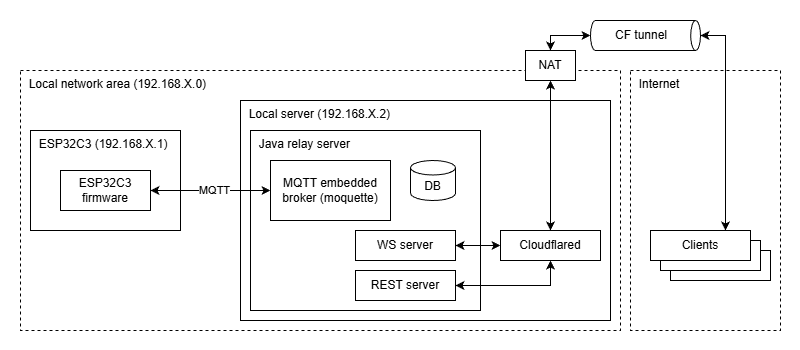

The diagram above was exported from draw.io. Its source (the exported page's mxGraphModel, read from the mxfile embedded in the PNG):
<mxGraphModel dx="892" dy="883" grid="1" gridSize="10" guides="1" tooltips="1" connect="1" arrows="1" fold="1" page="1" pageScale="1" pageWidth="850" pageHeight="1100" background="#FFFFFF" math="0" shadow="0">
  <root>
    <mxCell id="0" />
    <mxCell id="1" parent="0" />
    <mxCell id="11" value="&amp;nbsp; Local network area (192.168.X.0)" style="rounded=0;whiteSpace=wrap;html=1;fillColor=none;dashed=1;verticalAlign=top;align=left;" vertex="1" parent="1">
      <mxGeometry x="80" y="330" width="600" height="260" as="geometry" />
    </mxCell>
    <mxCell id="19" value="&amp;nbsp; Local server (192.168.X.2)" style="rounded=0;whiteSpace=wrap;html=1;fillColor=none;align=left;verticalAlign=top;" vertex="1" parent="1">
      <mxGeometry x="300" y="360" width="370" height="220" as="geometry" />
    </mxCell>
    <mxCell id="12" value="&amp;nbsp; ESP32C3 (192.168.X.1)" style="rounded=0;whiteSpace=wrap;html=1;fillColor=none;align=left;verticalAlign=top;" vertex="1" parent="1">
      <mxGeometry x="90" y="390" width="150" height="100" as="geometry" />
    </mxCell>
    <mxCell id="8" value="" style="rounded=0;whiteSpace=wrap;html=1;" vertex="1" parent="1">
      <mxGeometry x="730" y="510" width="100" height="30" as="geometry" />
    </mxCell>
    <mxCell id="4" value="&amp;nbsp; Java relay server" style="rounded=0;whiteSpace=wrap;html=1;fillColor=none;align=left;verticalAlign=top;" vertex="1" parent="1">
      <mxGeometry x="310" y="390" width="230" height="180" as="geometry" />
    </mxCell>
    <mxCell id="9" style="edgeStyle=none;html=1;exitX=1;exitY=0.5;exitDx=0;exitDy=0;entryX=0;entryY=0.5;entryDx=0;entryDy=0;startArrow=classic;startFill=1;" edge="1" parent="1" source="2" target="3">
      <mxGeometry relative="1" as="geometry" />
    </mxCell>
    <mxCell id="10" value="MQTT" style="edgeLabel;html=1;align=center;verticalAlign=middle;resizable=0;points=[];" vertex="1" connectable="0" parent="9">
      <mxGeometry x="-0.1393" relative="1" as="geometry">
        <mxPoint x="12" as="offset" />
      </mxGeometry>
    </mxCell>
    <mxCell id="2" value="ESP32C3&lt;div&gt;&lt;font style=&quot;color: rgb(0, 0, 0);&quot;&gt;firmware&lt;/font&gt;&lt;/div&gt;" style="rounded=0;whiteSpace=wrap;html=1;" vertex="1" parent="1">
      <mxGeometry x="120" y="430" width="90" height="40" as="geometry" />
    </mxCell>
    <mxCell id="3" value="MQTT embedded&lt;div&gt;&lt;font style=&quot;color: rgb(0, 0, 0);&quot;&gt;broker (moquette)&lt;/font&gt;&lt;/div&gt;" style="rounded=0;whiteSpace=wrap;html=1;" vertex="1" parent="1">
      <mxGeometry x="330" y="420" width="120" height="60" as="geometry" />
    </mxCell>
    <mxCell id="21" style="edgeStyle=none;html=1;exitX=1;exitY=0.5;exitDx=0;exitDy=0;entryX=0;entryY=0.5;entryDx=0;entryDy=0;startArrow=classic;startFill=1;" edge="1" parent="1" source="5" target="20">
      <mxGeometry relative="1" as="geometry" />
    </mxCell>
    <mxCell id="5" value="WS server" style="rounded=0;whiteSpace=wrap;html=1;" vertex="1" parent="1">
      <mxGeometry x="415" y="490" width="100" height="30" as="geometry" />
    </mxCell>
    <mxCell id="6" value="" style="rounded=0;whiteSpace=wrap;html=1;" vertex="1" parent="1">
      <mxGeometry x="720" y="500" width="100" height="30" as="geometry" />
    </mxCell>
    <mxCell id="7" value="Clients" style="rounded=0;whiteSpace=wrap;html=1;" vertex="1" parent="1">
      <mxGeometry x="710" y="490" width="100" height="30" as="geometry" />
    </mxCell>
    <mxCell id="13" value="DB" style="shape=cylinder3;whiteSpace=wrap;html=1;boundedLbl=1;backgroundOutline=1;size=7.2413793103448825;" vertex="1" parent="1">
      <mxGeometry x="470" y="420" width="45" height="40" as="geometry" />
    </mxCell>
    <mxCell id="22" style="edgeStyle=none;html=1;exitX=1;exitY=0.5;exitDx=0;exitDy=0;entryX=0.5;entryY=1;entryDx=0;entryDy=0;rounded=0;curved=0;startArrow=classic;startFill=1;" edge="1" parent="1" source="14" target="20">
      <mxGeometry relative="1" as="geometry">
        <Array as="points">
          <mxPoint x="610" y="545" />
        </Array>
      </mxGeometry>
    </mxCell>
    <mxCell id="14" value="REST server" style="rounded=0;whiteSpace=wrap;html=1;" vertex="1" parent="1">
      <mxGeometry x="415" y="530" width="100" height="30" as="geometry" />
    </mxCell>
    <mxCell id="26" style="edgeStyle=none;html=1;exitX=0.5;exitY=0;exitDx=0;exitDy=0;exitPerimeter=0;entryX=0.75;entryY=0;entryDx=0;entryDy=0;rounded=0;curved=0;startArrow=classic;startFill=1;" edge="1" parent="1" source="15" target="7">
      <mxGeometry relative="1" as="geometry">
        <Array as="points">
          <mxPoint x="785" y="295" />
        </Array>
      </mxGeometry>
    </mxCell>
    <mxCell id="15" value="CF tunnel" style="shape=cylinder3;whiteSpace=wrap;html=1;boundedLbl=1;backgroundOutline=1;size=4.8965517241379075;rotation=90;horizontal=0;" vertex="1" parent="1">
      <mxGeometry x="690" y="240" width="30" height="110" as="geometry" />
    </mxCell>
    <mxCell id="24" style="edgeStyle=none;html=1;exitX=0.5;exitY=0;exitDx=0;exitDy=0;entryX=0.5;entryY=1;entryDx=0;entryDy=0;startArrow=classic;startFill=1;rounded=0;curved=0;" edge="1" parent="1" source="20" target="23">
      <mxGeometry relative="1" as="geometry">
        <Array as="points">
          <mxPoint x="610" y="405" />
        </Array>
      </mxGeometry>
    </mxCell>
    <mxCell id="20" value="Cloudflared" style="rounded=0;whiteSpace=wrap;html=1;" vertex="1" parent="1">
      <mxGeometry x="560" y="490" width="100" height="30" as="geometry" />
    </mxCell>
    <mxCell id="23" value="NAT" style="rounded=0;whiteSpace=wrap;html=1;" vertex="1" parent="1">
      <mxGeometry x="585" y="310" width="50" height="30" as="geometry" />
    </mxCell>
    <mxCell id="25" style="edgeStyle=none;html=1;exitX=0.5;exitY=0;exitDx=0;exitDy=0;entryX=0.5;entryY=1;entryDx=0;entryDy=0;entryPerimeter=0;rounded=0;curved=0;startArrow=classic;startFill=1;" edge="1" parent="1" source="23" target="15">
      <mxGeometry relative="1" as="geometry">
        <Array as="points">
          <mxPoint x="610" y="295" />
        </Array>
      </mxGeometry>
    </mxCell>
    <mxCell id="27" value="&amp;nbsp; Internet" style="rounded=0;whiteSpace=wrap;html=1;fillColor=none;dashed=1;verticalAlign=top;align=left;" vertex="1" parent="1">
      <mxGeometry x="690" y="330" width="150" height="260" as="geometry" />
    </mxCell>
    <mxCell id="28" value="" style="rounded=0;whiteSpace=wrap;html=1;fillColor=none;strokeColor=none;" vertex="1" parent="1">
      <mxGeometry x="60" y="260" width="800" height="350" as="geometry" />
    </mxCell>
  </root>
</mxGraphModel>